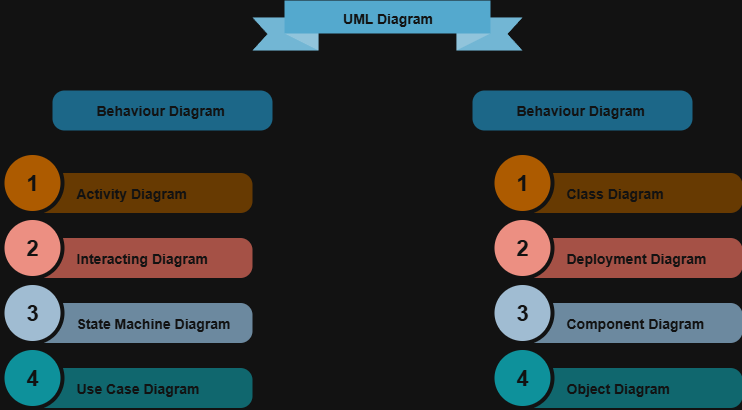

The diagram above was exported from draw.io. Its source (the exported page's mxGraphModel, read from the mxfile embedded in the PNG):
<mxGraphModel dx="1426" dy="1877" grid="1" gridSize="10" guides="1" tooltips="1" connect="1" arrows="1" fold="1" page="1" pageScale="1" pageWidth="850" pageHeight="1100" math="0" shadow="0">
  <root>
    <mxCell id="0" />
    <mxCell id="1" parent="0" />
    <mxCell id="lQ48XFMsuFWnyavt3mvw-26" value="&lt;span style=&quot;text-align: center; text-wrap-mode: nowrap;&quot;&gt;Activity Diagram&lt;/span&gt;" style="shape=rect;rounded=1;whiteSpace=wrap;html=1;shadow=0;strokeColor=none;fillColor=#F8C382;arcSize=30;fontSize=14;spacingLeft=42;fontStyle=1;fontColor=#FFFFFF;align=left;" vertex="1" parent="1">
      <mxGeometry x="80" y="162.5" width="220" height="40" as="geometry" />
    </mxCell>
    <mxCell id="lQ48XFMsuFWnyavt3mvw-27" value="1" style="shape=ellipse;perimeter=ellipsePerimeter;fontSize=22;fontStyle=1;shadow=0;strokeColor=#ffffff;fillColor=#F2931E;strokeWidth=4;fontColor=#ffffff;align=center;whiteSpace=wrap;html=1;" vertex="1" parent="1">
      <mxGeometry x="50" y="142.5" width="60" height="60" as="geometry" />
    </mxCell>
    <mxCell id="lQ48XFMsuFWnyavt3mvw-28" value="&lt;span style=&quot;text-align: center; text-wrap-mode: nowrap;&quot;&gt;Interacting Diagram&lt;/span&gt;" style="shape=rect;rounded=1;whiteSpace=wrap;html=1;shadow=0;strokeColor=none;fillColor=#F08E81;arcSize=30;fontSize=14;spacingLeft=42;fontStyle=1;fontColor=#FFFFFF;align=left;" vertex="1" parent="1">
      <mxGeometry x="80" y="227.5" width="220" height="40" as="geometry" />
    </mxCell>
    <mxCell id="lQ48XFMsuFWnyavt3mvw-29" value="2" style="shape=ellipse;perimeter=ellipsePerimeter;fontSize=22;fontStyle=1;shadow=0;strokeColor=#ffffff;fillColor=#AE4132;strokeWidth=4;fontColor=#ffffff;align=center;whiteSpace=wrap;html=1;" vertex="1" parent="1">
      <mxGeometry x="50" y="207.5" width="60" height="60" as="geometry" />
    </mxCell>
    <mxCell id="lQ48XFMsuFWnyavt3mvw-30" value="&lt;span style=&quot;text-align: center; text-wrap-mode: nowrap;&quot;&gt;State Machine Diagram&lt;/span&gt;" style="shape=rect;rounded=1;whiteSpace=wrap;html=1;shadow=0;strokeColor=none;fillColor=#5D7F99;arcSize=30;fontSize=14;spacingLeft=42;fontStyle=1;fontColor=#FFFFFF;align=left;" vertex="1" parent="1">
      <mxGeometry x="80" y="292.5" width="220" height="40" as="geometry" />
    </mxCell>
    <mxCell id="lQ48XFMsuFWnyavt3mvw-31" value="3" style="shape=ellipse;perimeter=ellipsePerimeter;fontSize=22;fontStyle=1;shadow=0;strokeColor=#ffffff;fillColor=#23445D;strokeWidth=4;fontColor=#ffffff;align=center;whiteSpace=wrap;html=1;" vertex="1" parent="1">
      <mxGeometry x="50" y="272.5" width="60" height="60" as="geometry" />
    </mxCell>
    <mxCell id="lQ48XFMsuFWnyavt3mvw-32" value="Use Case Diagram" style="shape=rect;rounded=1;whiteSpace=wrap;html=1;shadow=0;strokeColor=none;fillColor=#61C6CE;arcSize=30;fontSize=14;spacingLeft=42;fontStyle=1;fontColor=#FFFFFF;align=left;" vertex="1" parent="1">
      <mxGeometry x="80" y="357.5" width="220" height="40" as="geometry" />
    </mxCell>
    <mxCell id="lQ48XFMsuFWnyavt3mvw-33" value="4" style="shape=ellipse;perimeter=ellipsePerimeter;fontSize=22;fontStyle=1;shadow=0;strokeColor=#ffffff;fillColor=#12AAB5;strokeWidth=4;fontColor=#ffffff;align=center;whiteSpace=wrap;html=1;" vertex="1" parent="1">
      <mxGeometry x="50" y="337.5" width="60" height="60" as="geometry" />
    </mxCell>
    <mxCell id="lQ48XFMsuFWnyavt3mvw-36" value="&lt;span style=&quot;text-align: center; text-wrap-mode: nowrap;&quot;&gt;Class Diagram&lt;/span&gt;" style="shape=rect;rounded=1;whiteSpace=wrap;html=1;shadow=0;strokeColor=none;fillColor=#F8C382;arcSize=30;fontSize=14;spacingLeft=42;fontStyle=1;fontColor=#FFFFFF;align=left;" vertex="1" parent="1">
      <mxGeometry x="570" y="162.5" width="220" height="40" as="geometry" />
    </mxCell>
    <mxCell id="lQ48XFMsuFWnyavt3mvw-37" value="1" style="shape=ellipse;perimeter=ellipsePerimeter;fontSize=22;fontStyle=1;shadow=0;strokeColor=#ffffff;fillColor=#F2931E;strokeWidth=4;fontColor=#ffffff;align=center;whiteSpace=wrap;html=1;" vertex="1" parent="1">
      <mxGeometry x="540" y="142.5" width="60" height="60" as="geometry" />
    </mxCell>
    <mxCell id="lQ48XFMsuFWnyavt3mvw-38" value="&lt;span style=&quot;text-align: center; text-wrap-mode: nowrap;&quot;&gt;Deployment Diagram&lt;/span&gt;" style="shape=rect;rounded=1;whiteSpace=wrap;html=1;shadow=0;strokeColor=none;fillColor=#F08E81;arcSize=30;fontSize=14;spacingLeft=42;fontStyle=1;fontColor=#FFFFFF;align=left;" vertex="1" parent="1">
      <mxGeometry x="570" y="227.5" width="220" height="40" as="geometry" />
    </mxCell>
    <mxCell id="lQ48XFMsuFWnyavt3mvw-39" value="2" style="shape=ellipse;perimeter=ellipsePerimeter;fontSize=22;fontStyle=1;shadow=0;strokeColor=#ffffff;fillColor=#AE4132;strokeWidth=4;fontColor=#ffffff;align=center;whiteSpace=wrap;html=1;" vertex="1" parent="1">
      <mxGeometry x="540" y="207.5" width="60" height="60" as="geometry" />
    </mxCell>
    <mxCell id="lQ48XFMsuFWnyavt3mvw-40" value="&lt;span style=&quot;text-align: center; text-wrap-mode: nowrap;&quot;&gt;Component Diagram&lt;/span&gt;" style="shape=rect;rounded=1;whiteSpace=wrap;html=1;shadow=0;strokeColor=none;fillColor=#5D7F99;arcSize=30;fontSize=14;spacingLeft=42;fontStyle=1;fontColor=#FFFFFF;align=left;" vertex="1" parent="1">
      <mxGeometry x="570" y="292.5" width="220" height="40" as="geometry" />
    </mxCell>
    <mxCell id="lQ48XFMsuFWnyavt3mvw-41" value="3" style="shape=ellipse;perimeter=ellipsePerimeter;fontSize=22;fontStyle=1;shadow=0;strokeColor=#ffffff;fillColor=#23445D;strokeWidth=4;fontColor=#ffffff;align=center;whiteSpace=wrap;html=1;" vertex="1" parent="1">
      <mxGeometry x="540" y="272.5" width="60" height="60" as="geometry" />
    </mxCell>
    <mxCell id="lQ48XFMsuFWnyavt3mvw-42" value="Object Diagram" style="shape=rect;rounded=1;whiteSpace=wrap;html=1;shadow=0;strokeColor=none;fillColor=#61C6CE;arcSize=30;fontSize=14;spacingLeft=42;fontStyle=1;fontColor=#FFFFFF;align=left;" vertex="1" parent="1">
      <mxGeometry x="570" y="357.5" width="220" height="40" as="geometry" />
    </mxCell>
    <mxCell id="lQ48XFMsuFWnyavt3mvw-43" value="4" style="shape=ellipse;perimeter=ellipsePerimeter;fontSize=22;fontStyle=1;shadow=0;strokeColor=#ffffff;fillColor=#12AAB5;strokeWidth=4;fontColor=#ffffff;align=center;whiteSpace=wrap;html=1;" vertex="1" parent="1">
      <mxGeometry x="540" y="337.5" width="60" height="60" as="geometry" />
    </mxCell>
    <mxCell id="lQ48XFMsuFWnyavt3mvw-54" value="&lt;span style=&quot;text-align: center; text-wrap-mode: nowrap;&quot;&gt;Behaviour Diagram&lt;/span&gt;" style="shape=rect;rounded=1;whiteSpace=wrap;html=1;shadow=0;strokeColor=none;fillColor=#64BBE2;arcSize=30;fontSize=14;spacingLeft=42;fontStyle=1;fontColor=#FFFFFF;align=left;" vertex="1" parent="1">
      <mxGeometry x="100" y="80" width="220" height="40" as="geometry" />
    </mxCell>
    <mxCell id="lQ48XFMsuFWnyavt3mvw-64" value="&lt;span style=&quot;text-align: center; text-wrap-mode: nowrap;&quot;&gt;Behaviour Diagram&lt;/span&gt;" style="shape=rect;rounded=1;whiteSpace=wrap;html=1;shadow=0;strokeColor=none;fillColor=#64BBE2;arcSize=30;fontSize=14;spacingLeft=42;fontStyle=1;fontColor=#FFFFFF;align=left;" vertex="1" parent="1">
      <mxGeometry x="520" y="80" width="220" height="40" as="geometry" />
    </mxCell>
    <mxCell id="lQ48XFMsuFWnyavt3mvw-65" value="UML Diagram" style="html=1;shape=mxgraph.infographic.banner;dx=32;dy=17;notch=15;fillColor=#10739E;strokeColor=none;align=center;verticalAlign=middle;fontColor=#ffffff;fontSize=14;fontStyle=1;spacingBottom=15;" vertex="1" parent="1">
      <mxGeometry x="300" y="-10" width="270" height="50" as="geometry" />
    </mxCell>
  </root>
</mxGraphModel>